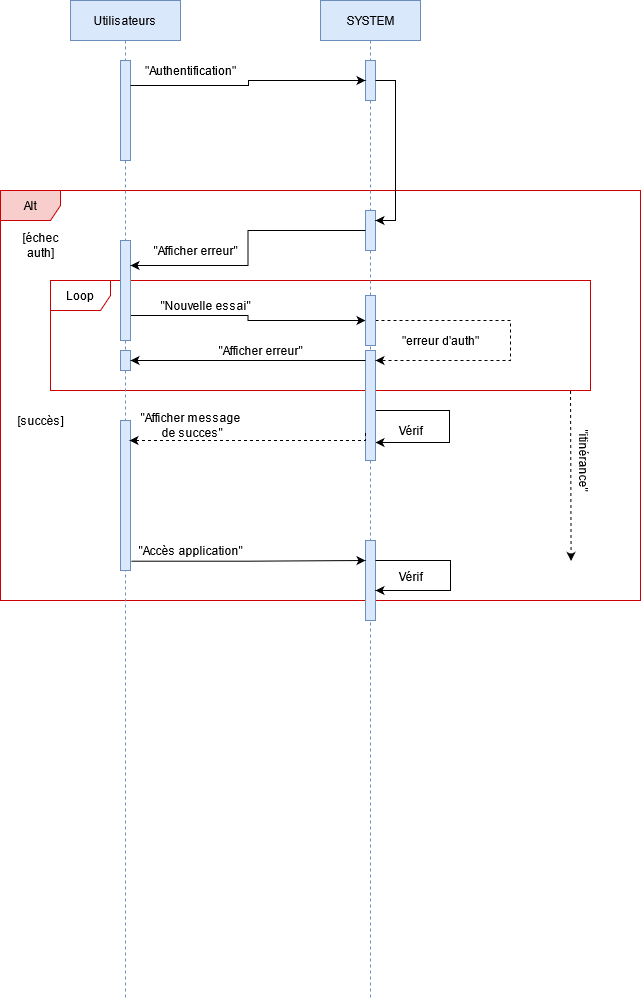

The diagram above was exported from draw.io. Its source (the exported page's mxGraphModel, read from the mxfile embedded in the PNG):
<mxGraphModel dx="1422" dy="830" grid="1" gridSize="10" guides="1" tooltips="1" connect="1" arrows="1" fold="1" page="1" pageScale="1" pageWidth="827" pageHeight="1169" math="0" shadow="0">
  <root>
    <mxCell id="0" />
    <mxCell id="1" parent="0" />
    <mxCell id="eBKMGMnBnDhWw7fmyeDm-1" value="Alt" style="shape=umlFrame;whiteSpace=wrap;html=1;fillColor=#f8cecc;strokeColor=#CC0000;" vertex="1" parent="1">
      <mxGeometry x="110" y="230" width="640" height="410" as="geometry" />
    </mxCell>
    <mxCell id="eBKMGMnBnDhWw7fmyeDm-3" value="Loop" style="shape=umlFrame;whiteSpace=wrap;html=1;strokeColor=#CC0000;" vertex="1" parent="1">
      <mxGeometry x="160" y="320" width="540" height="110" as="geometry" />
    </mxCell>
    <mxCell id="eBKMGMnBnDhWw7fmyeDm-4" value="Utilisateurs" style="shape=umlLifeline;perimeter=lifelinePerimeter;container=1;collapsible=0;recursiveResize=0;rounded=0;shadow=0;strokeWidth=1;fillColor=#dae8fc;strokeColor=#6c8ebf;" vertex="1" parent="1">
      <mxGeometry x="180" y="40" width="110" height="1000" as="geometry" />
    </mxCell>
    <mxCell id="eBKMGMnBnDhWw7fmyeDm-5" value="" style="rounded=0;whiteSpace=wrap;html=1;fillColor=#dae8fc;strokeColor=#6c8ebf;" vertex="1" parent="eBKMGMnBnDhWw7fmyeDm-4">
      <mxGeometry x="50" y="60" width="10" height="100" as="geometry" />
    </mxCell>
    <mxCell id="eBKMGMnBnDhWw7fmyeDm-6" value="" style="rounded=0;whiteSpace=wrap;html=1;fillColor=#dae8fc;strokeColor=#6c8ebf;" vertex="1" parent="eBKMGMnBnDhWw7fmyeDm-4">
      <mxGeometry x="50" y="350" width="10" height="20" as="geometry" />
    </mxCell>
    <mxCell id="eBKMGMnBnDhWw7fmyeDm-7" value="" style="rounded=0;whiteSpace=wrap;html=1;fillColor=#dae8fc;strokeColor=#6c8ebf;" vertex="1" parent="eBKMGMnBnDhWw7fmyeDm-4">
      <mxGeometry x="50" y="420" width="10" height="150" as="geometry" />
    </mxCell>
    <mxCell id="eBKMGMnBnDhWw7fmyeDm-9" value="SYSTEM" style="shape=umlLifeline;perimeter=lifelinePerimeter;container=1;collapsible=0;recursiveResize=0;rounded=0;shadow=0;strokeWidth=1;fillColor=#dae8fc;strokeColor=#6c8ebf;" vertex="1" parent="1">
      <mxGeometry x="430" y="40" width="100" height="1000" as="geometry" />
    </mxCell>
    <mxCell id="eBKMGMnBnDhWw7fmyeDm-10" value="" style="rounded=0;whiteSpace=wrap;html=1;fillColor=#dae8fc;strokeColor=#6c8ebf;" vertex="1" parent="eBKMGMnBnDhWw7fmyeDm-9">
      <mxGeometry x="45" y="210" width="10" height="40" as="geometry" />
    </mxCell>
    <mxCell id="eBKMGMnBnDhWw7fmyeDm-11" value="" style="rounded=0;whiteSpace=wrap;html=1;fillColor=#dae8fc;strokeColor=#6c8ebf;" vertex="1" parent="eBKMGMnBnDhWw7fmyeDm-9">
      <mxGeometry x="45" y="60" width="10" height="40" as="geometry" />
    </mxCell>
    <mxCell id="eBKMGMnBnDhWw7fmyeDm-12" value="" style="rounded=0;whiteSpace=wrap;html=1;fillColor=#dae8fc;strokeColor=#6c8ebf;" vertex="1" parent="eBKMGMnBnDhWw7fmyeDm-9">
      <mxGeometry x="45" y="350" width="10" height="20" as="geometry" />
    </mxCell>
    <mxCell id="eBKMGMnBnDhWw7fmyeDm-13" value="" style="rounded=0;whiteSpace=wrap;html=1;fillColor=#dae8fc;strokeColor=#6c8ebf;" vertex="1" parent="eBKMGMnBnDhWw7fmyeDm-9">
      <mxGeometry x="45" y="540" width="10" height="80" as="geometry" />
    </mxCell>
    <mxCell id="eBKMGMnBnDhWw7fmyeDm-14" style="edgeStyle=orthogonalEdgeStyle;rounded=0;orthogonalLoop=1;jettySize=auto;html=1;exitX=1;exitY=0.25;exitDx=0;exitDy=0;" edge="1" parent="eBKMGMnBnDhWw7fmyeDm-9" source="eBKMGMnBnDhWw7fmyeDm-13">
      <mxGeometry relative="1" as="geometry">
        <Array as="points">
          <mxPoint x="130" y="560" />
          <mxPoint x="130" y="590" />
          <mxPoint x="55" y="590" />
        </Array>
        <mxPoint x="55" y="590" as="targetPoint" />
      </mxGeometry>
    </mxCell>
    <mxCell id="eBKMGMnBnDhWw7fmyeDm-15" style="edgeStyle=orthogonalEdgeStyle;rounded=0;orthogonalLoop=1;jettySize=auto;html=1;" edge="1" parent="eBKMGMnBnDhWw7fmyeDm-9">
      <mxGeometry relative="1" as="geometry">
        <Array as="points">
          <mxPoint x="129" y="410" />
          <mxPoint x="129" y="442" />
        </Array>
        <mxPoint x="50" y="420" as="sourcePoint" />
        <mxPoint x="55" y="442" as="targetPoint" />
      </mxGeometry>
    </mxCell>
    <mxCell id="eBKMGMnBnDhWw7fmyeDm-16" style="edgeStyle=orthogonalEdgeStyle;rounded=0;orthogonalLoop=1;jettySize=auto;html=1;exitX=1;exitY=0.5;exitDx=0;exitDy=0;entryX=1;entryY=0.25;entryDx=0;entryDy=0;" edge="1" parent="eBKMGMnBnDhWw7fmyeDm-9" source="eBKMGMnBnDhWw7fmyeDm-11" target="eBKMGMnBnDhWw7fmyeDm-10">
      <mxGeometry relative="1" as="geometry">
        <mxPoint x="163.71000000000004" y="79.25999999999999" as="targetPoint" />
      </mxGeometry>
    </mxCell>
    <mxCell id="eBKMGMnBnDhWw7fmyeDm-18" value="" style="rounded=0;whiteSpace=wrap;html=1;fillColor=#dae8fc;strokeColor=#6c8ebf;" vertex="1" parent="eBKMGMnBnDhWw7fmyeDm-9">
      <mxGeometry x="45" y="350" width="10" height="110" as="geometry" />
    </mxCell>
    <mxCell id="eBKMGMnBnDhWw7fmyeDm-19" value="&lt;div&gt;[échec&lt;/div&gt;&lt;div&gt;auth]&lt;/div&gt;" style="text;html=1;align=center;verticalAlign=middle;resizable=0;points=[];autosize=1;" vertex="1" parent="1">
      <mxGeometry x="125" y="270" width="50" height="30" as="geometry" />
    </mxCell>
    <mxCell id="eBKMGMnBnDhWw7fmyeDm-20" style="edgeStyle=orthogonalEdgeStyle;rounded=0;orthogonalLoop=1;jettySize=auto;html=1;exitX=1;exitY=0.75;exitDx=0;exitDy=0;entryX=0;entryY=0.5;entryDx=0;entryDy=0;" edge="1" parent="1" source="eBKMGMnBnDhWw7fmyeDm-21" target="eBKMGMnBnDhWw7fmyeDm-27">
      <mxGeometry relative="1" as="geometry" />
    </mxCell>
    <mxCell id="eBKMGMnBnDhWw7fmyeDm-21" value="" style="rounded=0;whiteSpace=wrap;html=1;fillColor=#dae8fc;strokeColor=#6c8ebf;" vertex="1" parent="1">
      <mxGeometry x="230" y="280" width="10" height="100" as="geometry" />
    </mxCell>
    <mxCell id="eBKMGMnBnDhWw7fmyeDm-22" style="edgeStyle=orthogonalEdgeStyle;rounded=0;orthogonalLoop=1;jettySize=auto;html=1;exitX=0;exitY=0.5;exitDx=0;exitDy=0;entryX=1;entryY=0.25;entryDx=0;entryDy=0;" edge="1" parent="1" source="eBKMGMnBnDhWw7fmyeDm-10" target="eBKMGMnBnDhWw7fmyeDm-21">
      <mxGeometry relative="1" as="geometry" />
    </mxCell>
    <mxCell id="eBKMGMnBnDhWw7fmyeDm-23" style="edgeStyle=orthogonalEdgeStyle;rounded=0;orthogonalLoop=1;jettySize=auto;html=1;exitX=1;exitY=0.25;exitDx=0;exitDy=0;entryX=0;entryY=0.5;entryDx=0;entryDy=0;" edge="1" parent="1" source="eBKMGMnBnDhWw7fmyeDm-5" target="eBKMGMnBnDhWw7fmyeDm-11">
      <mxGeometry relative="1" as="geometry">
        <Array as="points">
          <mxPoint x="358" y="125" />
          <mxPoint x="358" y="120" />
        </Array>
      </mxGeometry>
    </mxCell>
    <mxCell id="eBKMGMnBnDhWw7fmyeDm-24" value="&quot;Authentification&quot;" style="text;html=1;align=center;verticalAlign=middle;resizable=0;points=[];autosize=1;" vertex="1" parent="1">
      <mxGeometry x="245" y="100" width="110" height="20" as="geometry" />
    </mxCell>
    <mxCell id="eBKMGMnBnDhWw7fmyeDm-25" value="&quot;Afficher erreur&quot;" style="text;html=1;align=center;verticalAlign=middle;resizable=0;points=[];autosize=1;" vertex="1" parent="1">
      <mxGeometry x="255" y="280" width="100" height="20" as="geometry" />
    </mxCell>
    <mxCell id="eBKMGMnBnDhWw7fmyeDm-26" style="edgeStyle=orthogonalEdgeStyle;rounded=0;orthogonalLoop=1;jettySize=auto;html=1;exitX=1;exitY=0.5;exitDx=0;exitDy=0;entryX=1;entryY=0.5;entryDx=0;entryDy=0;dashed=1;startArrow=none;startFill=0;" edge="1" parent="1" source="eBKMGMnBnDhWw7fmyeDm-27" target="eBKMGMnBnDhWw7fmyeDm-12">
      <mxGeometry relative="1" as="geometry">
        <Array as="points">
          <mxPoint x="620" y="360" />
          <mxPoint x="620" y="400" />
        </Array>
      </mxGeometry>
    </mxCell>
    <mxCell id="eBKMGMnBnDhWw7fmyeDm-27" value="" style="rounded=0;whiteSpace=wrap;html=1;fillColor=#dae8fc;strokeColor=#6c8ebf;" vertex="1" parent="1">
      <mxGeometry x="475" y="335" width="10" height="50" as="geometry" />
    </mxCell>
    <mxCell id="eBKMGMnBnDhWw7fmyeDm-28" value="&quot;Nouvelle essai&quot;" style="text;html=1;align=center;verticalAlign=middle;resizable=0;points=[];autosize=1;" vertex="1" parent="1">
      <mxGeometry x="260" y="335" width="110" height="20" as="geometry" />
    </mxCell>
    <mxCell id="eBKMGMnBnDhWw7fmyeDm-29" style="edgeStyle=orthogonalEdgeStyle;rounded=0;orthogonalLoop=1;jettySize=auto;html=1;exitX=0;exitY=0.5;exitDx=0;exitDy=0;entryX=1;entryY=0.5;entryDx=0;entryDy=0;" edge="1" parent="1" source="eBKMGMnBnDhWw7fmyeDm-12" target="eBKMGMnBnDhWw7fmyeDm-6">
      <mxGeometry relative="1" as="geometry" />
    </mxCell>
    <mxCell id="eBKMGMnBnDhWw7fmyeDm-30" value="&quot;Afficher erreur&quot;" style="text;html=1;align=center;verticalAlign=middle;resizable=0;points=[];autosize=1;" vertex="1" parent="1">
      <mxGeometry x="320" y="380" width="100" height="20" as="geometry" />
    </mxCell>
    <mxCell id="eBKMGMnBnDhWw7fmyeDm-33" value="" style="endArrow=classic;html=1;entryX=0.964;entryY=0.004;entryDx=0;entryDy=0;entryPerimeter=0;exitX=0.963;exitY=1.004;exitDx=0;exitDy=0;exitPerimeter=0;dashed=1;" edge="1" parent="1" source="eBKMGMnBnDhWw7fmyeDm-3">
      <mxGeometry width="50" height="50" relative="1" as="geometry">
        <mxPoint x="700" y="370" as="sourcePoint" />
        <mxPoint x="680.56" y="600.48" as="targetPoint" />
      </mxGeometry>
    </mxCell>
    <mxCell id="eBKMGMnBnDhWw7fmyeDm-34" value="&quot;itinérance&quot;" style="text;html=1;align=center;verticalAlign=middle;resizable=0;points=[];autosize=1;rotation=90;" vertex="1" parent="1">
      <mxGeometry x="654" y="490" width="80" height="20" as="geometry" />
    </mxCell>
    <mxCell id="eBKMGMnBnDhWw7fmyeDm-38" value="&lt;div&gt;[succès]&lt;/div&gt;" style="text;html=1;align=center;verticalAlign=middle;resizable=0;points=[];autosize=1;" vertex="1" parent="1">
      <mxGeometry x="120" y="450" width="60" height="20" as="geometry" />
    </mxCell>
    <mxCell id="eBKMGMnBnDhWw7fmyeDm-39" value="&quot;Afficher message&lt;br&gt;&amp;nbsp;de succes&quot;" style="text;html=1;align=center;verticalAlign=middle;resizable=0;points=[];autosize=1;" vertex="1" parent="1">
      <mxGeometry x="245" y="450" width="110" height="30" as="geometry" />
    </mxCell>
    <mxCell id="eBKMGMnBnDhWw7fmyeDm-40" value="&quot;Accès application&quot;" style="text;html=1;align=center;verticalAlign=middle;resizable=0;points=[];autosize=1;" vertex="1" parent="1">
      <mxGeometry x="240" y="580" width="120" height="20" as="geometry" />
    </mxCell>
    <mxCell id="eBKMGMnBnDhWw7fmyeDm-41" style="edgeStyle=orthogonalEdgeStyle;rounded=0;orthogonalLoop=1;jettySize=auto;html=1;exitX=1.069;exitY=0.938;exitDx=0;exitDy=0;entryX=0;entryY=0.25;entryDx=0;entryDy=0;exitPerimeter=0;" edge="1" parent="1" source="eBKMGMnBnDhWw7fmyeDm-7" target="eBKMGMnBnDhWw7fmyeDm-13">
      <mxGeometry relative="1" as="geometry" />
    </mxCell>
    <mxCell id="eBKMGMnBnDhWw7fmyeDm-42" value="Vérif" style="text;html=1;align=center;verticalAlign=middle;resizable=0;points=[];autosize=1;" vertex="1" parent="1">
      <mxGeometry x="500" y="606" width="40" height="20" as="geometry" />
    </mxCell>
    <mxCell id="eBKMGMnBnDhWw7fmyeDm-43" value="&lt;div&gt;Vérif &lt;br&gt;&lt;/div&gt;" style="text;html=1;align=center;verticalAlign=middle;resizable=0;points=[];autosize=1;" vertex="1" parent="1">
      <mxGeometry x="500" y="460" width="40" height="20" as="geometry" />
    </mxCell>
    <mxCell id="eBKMGMnBnDhWw7fmyeDm-44" value="&quot;erreur d'auth&quot;" style="text;html=1;align=center;verticalAlign=middle;resizable=0;points=[];autosize=1;" vertex="1" parent="1">
      <mxGeometry x="505" y="370" width="90" height="20" as="geometry" />
    </mxCell>
    <mxCell id="eBKMGMnBnDhWw7fmyeDm-50" style="edgeStyle=orthogonalEdgeStyle;rounded=0;orthogonalLoop=1;jettySize=auto;html=1;exitX=0;exitY=0.75;exitDx=0;exitDy=0;dashed=1;startArrow=none;startFill=0;" edge="1" parent="1" source="eBKMGMnBnDhWw7fmyeDm-18">
      <mxGeometry relative="1" as="geometry">
        <mxPoint x="239" y="480" as="targetPoint" />
        <Array as="points">
          <mxPoint x="475" y="480" />
          <mxPoint x="239" y="480" />
        </Array>
      </mxGeometry>
    </mxCell>
  </root>
</mxGraphModel>